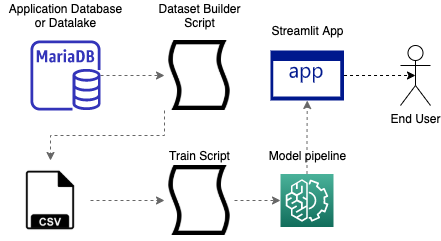

The diagram above was exported from draw.io. Its source (the exported page's mxGraphModel, read from the mxfile embedded in the PNG):
<mxGraphModel dx="530" dy="384" grid="1" gridSize="10" guides="1" tooltips="1" connect="1" arrows="1" fold="1" page="1" pageScale="1" pageWidth="827" pageHeight="1169" math="0" shadow="0">
  <root>
    <mxCell id="0" />
    <mxCell id="1" parent="0" />
    <mxCell id="EdmA442MkxidoLBdWBvX-10" style="edgeStyle=orthogonalEdgeStyle;rounded=0;orthogonalLoop=1;jettySize=auto;html=1;entryX=0;entryY=0.5;entryDx=0;entryDy=0;dashed=1;fillColor=#f5f5f5;strokeColor=#666666;" edge="1" parent="1" source="EdmA442MkxidoLBdWBvX-2" target="EdmA442MkxidoLBdWBvX-6">
      <mxGeometry relative="1" as="geometry" />
    </mxCell>
    <mxCell id="EdmA442MkxidoLBdWBvX-2" value="" style="outlineConnect=0;fontColor=#232F3E;gradientColor=none;fillColor=#3334B9;strokeColor=none;dashed=0;verticalLabelPosition=bottom;verticalAlign=top;align=center;html=1;fontSize=12;fontStyle=0;aspect=fixed;pointerEvents=1;shape=mxgraph.aws4.rds_mariadb_instance;" vertex="1" parent="1">
      <mxGeometry x="80" y="90" width="70" height="70" as="geometry" />
    </mxCell>
    <mxCell id="EdmA442MkxidoLBdWBvX-3" value="Application Database&lt;br&gt;or Datalake" style="text;html=1;align=center;verticalAlign=middle;resizable=0;points=[];autosize=1;" vertex="1" parent="1">
      <mxGeometry x="50" y="50" width="130" height="30" as="geometry" />
    </mxCell>
    <mxCell id="EdmA442MkxidoLBdWBvX-15" style="edgeStyle=orthogonalEdgeStyle;rounded=0;orthogonalLoop=1;jettySize=auto;html=1;exitX=0;exitY=1;exitDx=0;exitDy=0;fillColor=#f5f5f5;strokeColor=#666666;dashed=1;" edge="1" parent="1" source="EdmA442MkxidoLBdWBvX-6" target="EdmA442MkxidoLBdWBvX-12">
      <mxGeometry relative="1" as="geometry" />
    </mxCell>
    <mxCell id="EdmA442MkxidoLBdWBvX-6" value="" style="shape=image;html=1;verticalAlign=top;verticalLabelPosition=bottom;labelBackgroundColor=#ffffff;imageAspect=0;aspect=fixed;image=https://cdn2.iconfinder.com/data/icons/picol-vector/32/script-128.png" vertex="1" parent="1">
      <mxGeometry x="214" y="90" width="70" height="70" as="geometry" />
    </mxCell>
    <mxCell id="EdmA442MkxidoLBdWBvX-9" value="Dataset Builder&lt;br&gt;Script" style="text;html=1;align=center;verticalAlign=middle;resizable=0;points=[];autosize=1;" vertex="1" parent="1">
      <mxGeometry x="199" y="50" width="100" height="30" as="geometry" />
    </mxCell>
    <mxCell id="EdmA442MkxidoLBdWBvX-20" style="edgeStyle=orthogonalEdgeStyle;rounded=0;orthogonalLoop=1;jettySize=auto;html=1;exitX=1;exitY=0.5;exitDx=0;exitDy=0;dashed=1;fillColor=#f5f5f5;strokeColor=#666666;" edge="1" parent="1" source="EdmA442MkxidoLBdWBvX-12" target="EdmA442MkxidoLBdWBvX-19">
      <mxGeometry relative="1" as="geometry" />
    </mxCell>
    <mxCell id="EdmA442MkxidoLBdWBvX-12" value="" style="shape=image;html=1;verticalAlign=top;verticalLabelPosition=bottom;labelBackgroundColor=#ffffff;imageAspect=0;aspect=fixed;image=https://cdn2.iconfinder.com/data/icons/file-formats-10/614/20_-_CSV-128.png" vertex="1" parent="1">
      <mxGeometry x="60" y="210" width="80" height="80" as="geometry" />
    </mxCell>
    <mxCell id="EdmA442MkxidoLBdWBvX-24" style="edgeStyle=orthogonalEdgeStyle;rounded=0;orthogonalLoop=1;jettySize=auto;html=1;entryX=0;entryY=0.5;entryDx=0;entryDy=0;entryPerimeter=0;dashed=1;fillColor=#f5f5f5;strokeColor=#666666;" edge="1" parent="1" source="EdmA442MkxidoLBdWBvX-19" target="EdmA442MkxidoLBdWBvX-22">
      <mxGeometry relative="1" as="geometry" />
    </mxCell>
    <mxCell id="EdmA442MkxidoLBdWBvX-19" value="" style="shape=image;html=1;verticalAlign=top;verticalLabelPosition=bottom;labelBackgroundColor=#ffffff;imageAspect=0;aspect=fixed;image=https://cdn2.iconfinder.com/data/icons/picol-vector/32/script-128.png" vertex="1" parent="1">
      <mxGeometry x="214" y="215" width="70" height="70" as="geometry" />
    </mxCell>
    <mxCell id="EdmA442MkxidoLBdWBvX-21" value="Train Script" style="text;html=1;align=center;verticalAlign=middle;resizable=0;points=[];autosize=1;" vertex="1" parent="1">
      <mxGeometry x="209" y="195" width="80" height="20" as="geometry" />
    </mxCell>
    <mxCell id="EdmA442MkxidoLBdWBvX-28" style="edgeStyle=orthogonalEdgeStyle;rounded=0;orthogonalLoop=1;jettySize=auto;html=1;exitX=0.5;exitY=0;exitDx=0;exitDy=0;exitPerimeter=0;entryX=0.5;entryY=1;entryDx=0;entryDy=0;entryPerimeter=0;dashed=1;fillColor=#f5f5f5;strokeColor=#666666;" edge="1" parent="1" source="EdmA442MkxidoLBdWBvX-22" target="EdmA442MkxidoLBdWBvX-26">
      <mxGeometry relative="1" as="geometry" />
    </mxCell>
    <mxCell id="EdmA442MkxidoLBdWBvX-22" value="" style="points=[[0,0,0],[0.25,0,0],[0.5,0,0],[0.75,0,0],[1,0,0],[0,1,0],[0.25,1,0],[0.5,1,0],[0.75,1,0],[1,1,0],[0,0.25,0],[0,0.5,0],[0,0.75,0],[1,0.25,0],[1,0.5,0],[1,0.75,0]];outlineConnect=0;fontColor=#232F3E;gradientColor=#4AB29A;gradientDirection=north;fillColor=#116D5B;strokeColor=#ffffff;dashed=0;verticalLabelPosition=bottom;verticalAlign=top;align=center;html=1;fontSize=12;fontStyle=0;aspect=fixed;shape=mxgraph.aws4.resourceIcon;resIcon=mxgraph.aws4.machine_learning;" vertex="1" parent="1">
      <mxGeometry x="330" y="223.5" width="53" height="53" as="geometry" />
    </mxCell>
    <mxCell id="EdmA442MkxidoLBdWBvX-23" value="Model pipeline" style="text;html=1;align=center;verticalAlign=middle;resizable=0;points=[];autosize=1;" vertex="1" parent="1">
      <mxGeometry x="311.5" y="195" width="90" height="20" as="geometry" />
    </mxCell>
    <mxCell id="EdmA442MkxidoLBdWBvX-30" style="edgeStyle=orthogonalEdgeStyle;rounded=0;orthogonalLoop=1;jettySize=auto;html=1;entryX=0.5;entryY=0.5;entryDx=0;entryDy=0;entryPerimeter=0;dashed=1;" edge="1" parent="1" source="EdmA442MkxidoLBdWBvX-26" target="EdmA442MkxidoLBdWBvX-29">
      <mxGeometry relative="1" as="geometry" />
    </mxCell>
    <mxCell id="EdmA442MkxidoLBdWBvX-26" value="" style="aspect=fixed;pointerEvents=1;shadow=0;dashed=0;html=1;strokeColor=none;labelPosition=center;verticalLabelPosition=bottom;verticalAlign=top;align=center;fillColor=#00188D;shape=mxgraph.mscae.enterprise.application" vertex="1" parent="1">
      <mxGeometry x="320" y="100" width="73.53" height="50" as="geometry" />
    </mxCell>
    <mxCell id="EdmA442MkxidoLBdWBvX-27" value="Streamlit App" style="text;html=1;align=center;verticalAlign=middle;resizable=0;points=[];autosize=1;" vertex="1" parent="1">
      <mxGeometry x="311.5" y="70" width="90" height="20" as="geometry" />
    </mxCell>
    <mxCell id="EdmA442MkxidoLBdWBvX-29" value="End User" style="shape=umlActor;verticalLabelPosition=bottom;verticalAlign=top;html=1;outlineConnect=0;" vertex="1" parent="1">
      <mxGeometry x="450" y="95" width="30" height="60" as="geometry" />
    </mxCell>
  </root>
</mxGraphModel>